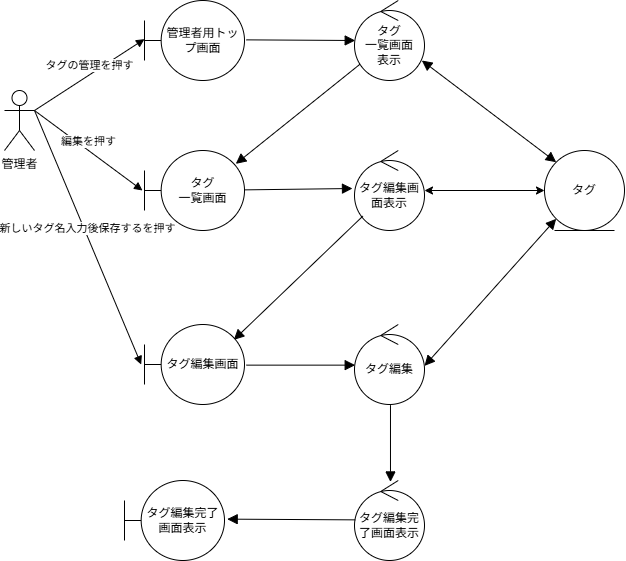

The diagram above was exported from draw.io. Its source (the exported page's mxGraphModel, read from the mxfile embedded in the PNG):
<mxGraphModel dx="1042" dy="562" grid="1" gridSize="10" guides="1" tooltips="1" connect="1" arrows="1" fold="1" page="1" pageScale="1" pageWidth="827" pageHeight="1169" math="0" shadow="0">
  <root>
    <mxCell id="0" />
    <mxCell id="1" parent="0" />
    <mxCell id="wSohS_IBUgorZPO80Q1Q-1" value="&lt;font style=&quot;vertical-align: inherit;&quot; dir=&quot;auto&quot;&gt;&lt;font style=&quot;vertical-align: inherit;&quot; dir=&quot;auto&quot;&gt;管理者&lt;/font&gt;&lt;/font&gt;" style="shape=umlActor;verticalLabelPosition=bottom;verticalAlign=top;html=1;outlineConnect=0;" vertex="1" parent="1">
      <mxGeometry x="20" y="140" width="30" height="60" as="geometry" />
    </mxCell>
    <mxCell id="wSohS_IBUgorZPO80Q1Q-2" style="edgeStyle=none;curved=1;rounded=0;orthogonalLoop=1;jettySize=auto;html=1;fontSize=12;startSize=8;endSize=8;entryX=0.01;entryY=0.5;entryDx=0;entryDy=0;entryPerimeter=0;exitX=1.02;exitY=0.492;exitDx=0;exitDy=0;exitPerimeter=0;endArrow=block;endFill=1;" edge="1" parent="1" source="wSohS_IBUgorZPO80Q1Q-3" target="wSohS_IBUgorZPO80Q1Q-5">
      <mxGeometry relative="1" as="geometry">
        <mxPoint x="310" y="90" as="targetPoint" />
      </mxGeometry>
    </mxCell>
    <mxCell id="wSohS_IBUgorZPO80Q1Q-3" value="管理者用トップ画面" style="shape=umlBoundary;whiteSpace=wrap;html=1;" vertex="1" parent="1">
      <mxGeometry x="160" y="50" width="100" height="80" as="geometry" />
    </mxCell>
    <mxCell id="wSohS_IBUgorZPO80Q1Q-4" style="edgeStyle=none;curved=1;rounded=0;orthogonalLoop=1;jettySize=auto;html=1;fontSize=12;startSize=8;endSize=8;endArrow=block;endFill=1;entryX=0.913;entryY=0.167;entryDx=0;entryDy=0;entryPerimeter=0;" edge="1" parent="1" source="wSohS_IBUgorZPO80Q1Q-5" target="wSohS_IBUgorZPO80Q1Q-6">
      <mxGeometry relative="1" as="geometry" />
    </mxCell>
    <mxCell id="wSohS_IBUgorZPO80Q1Q-5" value="&lt;span style=&quot;background-color: transparent; color: light-dark(rgb(0, 0, 0), rgb(255, 255, 255));&quot;&gt;タグ&lt;/span&gt;&lt;div&gt;&lt;span style=&quot;background-color: transparent; color: light-dark(rgb(0, 0, 0), rgb(255, 255, 255));&quot;&gt;一覧画面&lt;br&gt;表示&lt;/span&gt;&lt;/div&gt;" style="ellipse;shape=umlControl;whiteSpace=wrap;html=1;" vertex="1" parent="1">
      <mxGeometry x="370" y="50" width="70" height="80" as="geometry" />
    </mxCell>
    <mxCell id="wSohS_IBUgorZPO80Q1Q-6" value="タグ&lt;br&gt;&lt;div&gt;一覧画面&lt;/div&gt;" style="shape=umlBoundary;whiteSpace=wrap;html=1;" vertex="1" parent="1">
      <mxGeometry x="160" y="200" width="100" height="80" as="geometry" />
    </mxCell>
    <mxCell id="wSohS_IBUgorZPO80Q1Q-7" style="edgeStyle=none;curved=1;rounded=0;orthogonalLoop=1;jettySize=auto;html=1;entryX=-0.029;entryY=0.475;entryDx=0;entryDy=0;entryPerimeter=0;fontSize=12;startSize=8;endSize=8;endArrow=block;endFill=1;" edge="1" parent="1" source="wSohS_IBUgorZPO80Q1Q-6" target="wSohS_IBUgorZPO80Q1Q-8">
      <mxGeometry relative="1" as="geometry">
        <mxPoint x="328.31999999999994" y="236.31999999999994" as="targetPoint" />
      </mxGeometry>
    </mxCell>
    <mxCell id="wSohS_IBUgorZPO80Q1Q-23" style="rounded=0;orthogonalLoop=1;jettySize=auto;html=1;startArrow=classic;startFill=1;" edge="1" parent="1" source="wSohS_IBUgorZPO80Q1Q-8" target="wSohS_IBUgorZPO80Q1Q-17">
      <mxGeometry relative="1" as="geometry" />
    </mxCell>
    <mxCell id="wSohS_IBUgorZPO80Q1Q-8" value="タグ編集画面表示" style="ellipse;shape=umlControl;whiteSpace=wrap;html=1;" vertex="1" parent="1">
      <mxGeometry x="370" y="200" width="70" height="80" as="geometry" />
    </mxCell>
    <mxCell id="wSohS_IBUgorZPO80Q1Q-9" style="edgeStyle=none;curved=1;rounded=0;orthogonalLoop=1;jettySize=auto;html=1;entryX=0.893;entryY=0.192;entryDx=0;entryDy=0;entryPerimeter=0;fontSize=12;startSize=8;endSize=8;endArrow=block;endFill=1;" edge="1" parent="1" source="wSohS_IBUgorZPO80Q1Q-8" target="wSohS_IBUgorZPO80Q1Q-11">
      <mxGeometry relative="1" as="geometry" />
    </mxCell>
    <mxCell id="wSohS_IBUgorZPO80Q1Q-10" style="edgeStyle=none;curved=1;rounded=0;orthogonalLoop=1;jettySize=auto;html=1;fontSize=12;startSize=8;endSize=8;entryX=0.01;entryY=0.508;entryDx=0;entryDy=0;entryPerimeter=0;exitX=1.02;exitY=0.508;exitDx=0;exitDy=0;exitPerimeter=0;endArrow=block;endFill=1;" edge="1" parent="1" source="wSohS_IBUgorZPO80Q1Q-11" target="wSohS_IBUgorZPO80Q1Q-12">
      <mxGeometry relative="1" as="geometry" />
    </mxCell>
    <mxCell id="wSohS_IBUgorZPO80Q1Q-11" value="タグ編集画面" style="shape=umlBoundary;whiteSpace=wrap;html=1;" vertex="1" parent="1">
      <mxGeometry x="160" y="374" width="100" height="80" as="geometry" />
    </mxCell>
    <mxCell id="wSohS_IBUgorZPO80Q1Q-12" value="タグ編集" style="ellipse;shape=umlControl;whiteSpace=wrap;html=1;" vertex="1" parent="1">
      <mxGeometry x="370" y="374" width="70" height="80" as="geometry" />
    </mxCell>
    <mxCell id="wSohS_IBUgorZPO80Q1Q-13" value="タグ編集完了画面表示" style="ellipse;shape=umlControl;whiteSpace=wrap;html=1;" vertex="1" parent="1">
      <mxGeometry x="370" y="530" width="70" height="80" as="geometry" />
    </mxCell>
    <mxCell id="wSohS_IBUgorZPO80Q1Q-14" value="タグ編集完了画面表示" style="shape=umlBoundary;whiteSpace=wrap;html=1;" vertex="1" parent="1">
      <mxGeometry x="140" y="530" width="100" height="80" as="geometry" />
    </mxCell>
    <mxCell id="wSohS_IBUgorZPO80Q1Q-15" style="edgeStyle=none;curved=1;rounded=0;orthogonalLoop=1;jettySize=auto;html=1;fontSize=12;startSize=8;endSize=8;exitX=0.01;exitY=0.492;exitDx=0;exitDy=0;exitPerimeter=0;entryX=1.027;entryY=0.483;entryDx=0;entryDy=0;entryPerimeter=0;endArrow=block;endFill=1;" edge="1" parent="1" source="wSohS_IBUgorZPO80Q1Q-13" target="wSohS_IBUgorZPO80Q1Q-14">
      <mxGeometry relative="1" as="geometry">
        <mxPoint x="240" y="570" as="targetPoint" />
      </mxGeometry>
    </mxCell>
    <mxCell id="wSohS_IBUgorZPO80Q1Q-16" value="タグの管理を押す" style="html=1;verticalAlign=bottom;endArrow=block;curved=0;rounded=0;exitX=1;exitY=0.3333333333333333;exitDx=0;exitDy=0;exitPerimeter=0;entryX=0;entryY=0.483;entryDx=0;entryDy=0;entryPerimeter=0;" edge="1" parent="1" source="wSohS_IBUgorZPO80Q1Q-1" target="wSohS_IBUgorZPO80Q1Q-3">
      <mxGeometry width="80" relative="1" as="geometry">
        <mxPoint x="180" y="200" as="sourcePoint" />
        <mxPoint x="260" y="200" as="targetPoint" />
      </mxGeometry>
    </mxCell>
    <mxCell id="wSohS_IBUgorZPO80Q1Q-17" value="タグ" style="ellipse;shape=umlEntity;whiteSpace=wrap;html=1;" vertex="1" parent="1">
      <mxGeometry x="560" y="200" width="80" height="80" as="geometry" />
    </mxCell>
    <mxCell id="wSohS_IBUgorZPO80Q1Q-18" style="edgeStyle=none;curved=1;rounded=0;orthogonalLoop=1;jettySize=auto;html=1;fontSize=12;startSize=8;endSize=8;entryX=0;entryY=1;entryDx=0;entryDy=0;exitX=1;exitY=0.517;exitDx=0;exitDy=0;exitPerimeter=0;startArrow=block;startFill=1;endArrow=block;endFill=1;" edge="1" parent="1" source="wSohS_IBUgorZPO80Q1Q-12" target="wSohS_IBUgorZPO80Q1Q-17">
      <mxGeometry relative="1" as="geometry">
        <mxPoint x="270" y="424" as="sourcePoint" />
        <mxPoint x="380" y="424" as="targetPoint" />
      </mxGeometry>
    </mxCell>
    <mxCell id="wSohS_IBUgorZPO80Q1Q-19" style="edgeStyle=none;curved=1;rounded=0;orthogonalLoop=1;jettySize=auto;html=1;fontSize=12;startSize=8;endSize=8;exitX=0.514;exitY=1.008;exitDx=0;exitDy=0;exitPerimeter=0;entryX=0.514;entryY=0.018;entryDx=0;entryDy=0;entryPerimeter=0;endArrow=block;endFill=1;" edge="1" parent="1" source="wSohS_IBUgorZPO80Q1Q-12" target="wSohS_IBUgorZPO80Q1Q-13">
      <mxGeometry relative="1" as="geometry">
        <mxPoint x="381" y="579" as="sourcePoint" />
        <mxPoint x="253" y="579" as="targetPoint" />
      </mxGeometry>
    </mxCell>
    <mxCell id="wSohS_IBUgorZPO80Q1Q-20" value="編集を押す" style="html=1;verticalAlign=bottom;endArrow=block;curved=0;rounded=0;exitX=1;exitY=0.3333333333333333;exitDx=0;exitDy=0;exitPerimeter=0;entryX=-0.02;entryY=0.5;entryDx=0;entryDy=0;entryPerimeter=0;" edge="1" parent="1" source="wSohS_IBUgorZPO80Q1Q-1" target="wSohS_IBUgorZPO80Q1Q-6">
      <mxGeometry width="80" relative="1" as="geometry">
        <mxPoint x="290" y="210" as="sourcePoint" />
        <mxPoint x="160" y="240" as="targetPoint" />
      </mxGeometry>
    </mxCell>
    <mxCell id="wSohS_IBUgorZPO80Q1Q-21" value="新しいタグ名入力後保存するを押す" style="html=1;verticalAlign=bottom;endArrow=block;curved=0;rounded=0;exitX=1;exitY=0.3333333333333333;exitDx=0;exitDy=0;exitPerimeter=0;entryX=-0.033;entryY=0.5;entryDx=0;entryDy=0;entryPerimeter=0;" edge="1" parent="1" source="wSohS_IBUgorZPO80Q1Q-1" target="wSohS_IBUgorZPO80Q1Q-11">
      <mxGeometry width="80" relative="1" as="geometry">
        <mxPoint x="60" y="170" as="sourcePoint" />
        <mxPoint x="168" y="250" as="targetPoint" />
      </mxGeometry>
    </mxCell>
    <mxCell id="wSohS_IBUgorZPO80Q1Q-22" style="edgeStyle=none;curved=1;rounded=0;orthogonalLoop=1;jettySize=auto;html=1;fontSize=12;startSize=8;endSize=8;entryX=0;entryY=0;entryDx=0;entryDy=0;exitX=0.962;exitY=0.75;exitDx=0;exitDy=0;exitPerimeter=0;startArrow=block;startFill=1;endArrow=block;endFill=1;" edge="1" parent="1" source="wSohS_IBUgorZPO80Q1Q-5" target="wSohS_IBUgorZPO80Q1Q-17">
      <mxGeometry relative="1" as="geometry">
        <mxPoint x="450" y="425" as="sourcePoint" />
        <mxPoint x="610" y="290" as="targetPoint" />
      </mxGeometry>
    </mxCell>
  </root>
</mxGraphModel>